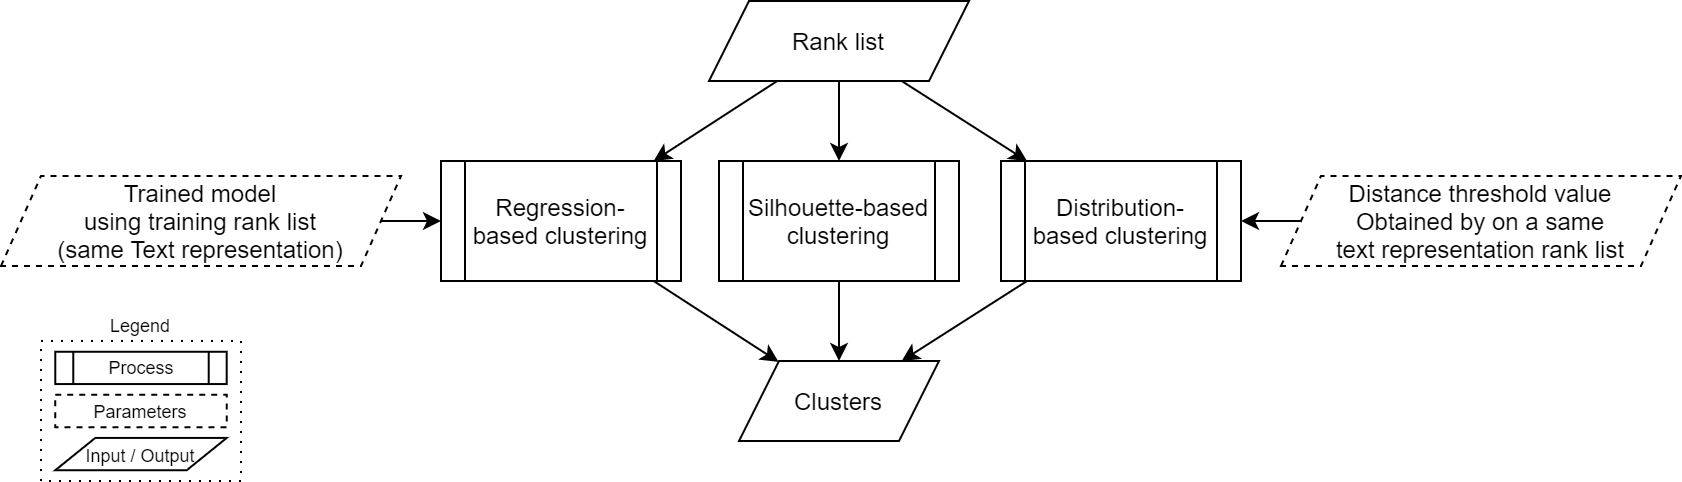

The diagram above was exported from draw.io. Its source (the exported page's mxGraphModel, read from the mxfile embedded in the PNG):
<mxGraphModel dx="1422" dy="862" grid="1" gridSize="10" guides="1" tooltips="1" connect="1" arrows="1" fold="1" page="1" pageScale="1" pageWidth="827" pageHeight="1169" math="0" shadow="0">
  <root>
    <mxCell id="WIyWlLk6GJQsqaUBKTNV-0" />
    <mxCell id="WIyWlLk6GJQsqaUBKTNV-1" parent="WIyWlLk6GJQsqaUBKTNV-0" />
    <mxCell id="5JxEQk_u4nURlZdw6SPH-13" value="Silhouette-based clustering" style="shape=process;whiteSpace=wrap;html=1;backgroundOutline=1;" parent="WIyWlLk6GJQsqaUBKTNV-1" vertex="1">
      <mxGeometry x="519" y="960" width="120" height="60" as="geometry" />
    </mxCell>
    <mxCell id="5JxEQk_u4nURlZdw6SPH-19" value="&lt;span&gt;Clusters&lt;/span&gt;" style="shape=parallelogram;perimeter=parallelogramPerimeter;whiteSpace=wrap;html=1;fixedSize=1;" parent="WIyWlLk6GJQsqaUBKTNV-1" vertex="1">
      <mxGeometry x="529" y="1060" width="100" height="40" as="geometry" />
    </mxCell>
    <mxCell id="5JxEQk_u4nURlZdw6SPH-29" value="&lt;span&gt;Rank list&lt;/span&gt;" style="shape=parallelogram;perimeter=parallelogramPerimeter;whiteSpace=wrap;html=1;fixedSize=1;" parent="WIyWlLk6GJQsqaUBKTNV-1" vertex="1">
      <mxGeometry x="514" y="880" width="130" height="40" as="geometry" />
    </mxCell>
    <mxCell id="5JxEQk_u4nURlZdw6SPH-33" value="" style="endArrow=classic;html=1;" parent="WIyWlLk6GJQsqaUBKTNV-1" source="5JxEQk_u4nURlZdw6SPH-29" target="5JxEQk_u4nURlZdw6SPH-13" edge="1">
      <mxGeometry x="228" y="255" width="50" height="50" as="geometry">
        <mxPoint x="278" y="779" as="sourcePoint" />
        <mxPoint x="328" y="729" as="targetPoint" />
      </mxGeometry>
    </mxCell>
    <mxCell id="5JxEQk_u4nURlZdw6SPH-34" value="" style="endArrow=classic;html=1;" parent="WIyWlLk6GJQsqaUBKTNV-1" source="5JxEQk_u4nURlZdw6SPH-13" target="5JxEQk_u4nURlZdw6SPH-19" edge="1">
      <mxGeometry x="228" y="255" width="50" height="50" as="geometry">
        <mxPoint x="338" y="1119" as="sourcePoint" />
        <mxPoint x="388" y="1069" as="targetPoint" />
      </mxGeometry>
    </mxCell>
    <mxCell id="5JxEQk_u4nURlZdw6SPH-60" value="Regression-based clustering" style="shape=process;whiteSpace=wrap;html=1;backgroundOutline=1;" parent="WIyWlLk6GJQsqaUBKTNV-1" vertex="1">
      <mxGeometry x="380" y="960" width="120" height="60" as="geometry" />
    </mxCell>
    <mxCell id="5JxEQk_u4nURlZdw6SPH-62" value="" style="endArrow=classic;html=1;" parent="WIyWlLk6GJQsqaUBKTNV-1" source="5JxEQk_u4nURlZdw6SPH-60" target="5JxEQk_u4nURlZdw6SPH-19" edge="1">
      <mxGeometry x="228" y="255" width="50" height="50" as="geometry">
        <mxPoint x="348" y="1145" as="sourcePoint" />
        <mxPoint x="398" y="1095" as="targetPoint" />
      </mxGeometry>
    </mxCell>
    <mxCell id="5JxEQk_u4nURlZdw6SPH-63" value="" style="endArrow=classic;html=1;" parent="WIyWlLk6GJQsqaUBKTNV-1" source="5JxEQk_u4nURlZdw6SPH-29" target="5JxEQk_u4nURlZdw6SPH-60" edge="1">
      <mxGeometry x="228" y="255" width="50" height="50" as="geometry">
        <mxPoint x="378" y="955" as="sourcePoint" />
        <mxPoint x="428" y="905" as="targetPoint" />
      </mxGeometry>
    </mxCell>
    <mxCell id="5JxEQk_u4nURlZdw6SPH-64" value="" style="endArrow=classic;html=1;" parent="WIyWlLk6GJQsqaUBKTNV-1" source="5JxEQk_u4nURlZdw6SPH-65" target="5JxEQk_u4nURlZdw6SPH-60" edge="1">
      <mxGeometry x="207" y="255" width="50" height="50" as="geometry">
        <mxPoint x="404" y="945" as="sourcePoint" />
        <mxPoint x="327" y="945" as="targetPoint" />
      </mxGeometry>
    </mxCell>
    <mxCell id="5JxEQk_u4nURlZdw6SPH-65" value="&lt;span&gt;Trained model&lt;br&gt;using training rank list&lt;br&gt;(same Text representation)&lt;br&gt;&lt;/span&gt;" style="shape=parallelogram;perimeter=parallelogramPerimeter;whiteSpace=wrap;html=1;fixedSize=1;dashed=1;" parent="WIyWlLk6GJQsqaUBKTNV-1" vertex="1">
      <mxGeometry x="160" y="967.5" width="200" height="45" as="geometry" />
    </mxCell>
    <mxCell id="5JxEQk_u4nURlZdw6SPH-76" value="" style="group;fontSize=9;" parent="WIyWlLk6GJQsqaUBKTNV-1" vertex="1" connectable="0">
      <mxGeometry x="180" y="1050" width="100" height="70" as="geometry" />
    </mxCell>
    <mxCell id="5JxEQk_u4nURlZdw6SPH-75" value="Legend" style="rounded=0;whiteSpace=wrap;html=1;dashed=1;fontSize=9;align=center;fillColor=none;dashPattern=1 4;verticalAlign=bottom;labelPosition=center;verticalLabelPosition=top;" parent="5JxEQk_u4nURlZdw6SPH-76" vertex="1">
      <mxGeometry width="100" height="70" as="geometry" />
    </mxCell>
    <mxCell id="5JxEQk_u4nURlZdw6SPH-72" value="Parameters" style="text;html=1;fillColor=none;align=center;verticalAlign=middle;whiteSpace=wrap;rounded=0;dashed=1;strokeColor=#000000;fontSize=9;spacingLeft=0;" parent="5JxEQk_u4nURlZdw6SPH-76" vertex="1">
      <mxGeometry x="7.142857142857143" y="26.923076923076923" width="85.71428571428572" height="16.153846153846153" as="geometry" />
    </mxCell>
    <mxCell id="5JxEQk_u4nURlZdw6SPH-73" value="Process" style="shape=process;whiteSpace=wrap;html=1;backgroundOutline=1;fontSize=9;" parent="5JxEQk_u4nURlZdw6SPH-76" vertex="1">
      <mxGeometry x="7.142857142857143" y="5.384615384615384" width="85.71428571428572" height="16.153846153846153" as="geometry" />
    </mxCell>
    <mxCell id="5JxEQk_u4nURlZdw6SPH-74" value="&lt;span style=&quot;font-size: 9px;&quot;&gt;Input / Output&lt;/span&gt;" style="shape=parallelogram;perimeter=parallelogramPerimeter;whiteSpace=wrap;html=1;fixedSize=1;fontSize=9;" parent="5JxEQk_u4nURlZdw6SPH-76" vertex="1">
      <mxGeometry x="7.142857142857143" y="48.46153846153846" width="85.71428571428572" height="16.153846153846153" as="geometry" />
    </mxCell>
    <mxCell id="ANr4CLT1Wbhk0UAFPR_6-0" value="Distribution-based clustering" style="shape=process;whiteSpace=wrap;html=1;backgroundOutline=1;" parent="WIyWlLk6GJQsqaUBKTNV-1" vertex="1">
      <mxGeometry x="660" y="960" width="120" height="60" as="geometry" />
    </mxCell>
    <mxCell id="ANr4CLT1Wbhk0UAFPR_6-1" value="" style="endArrow=classic;html=1;" parent="WIyWlLk6GJQsqaUBKTNV-1" source="5JxEQk_u4nURlZdw6SPH-29" target="ANr4CLT1Wbhk0UAFPR_6-0" edge="1">
      <mxGeometry x="238" y="265" width="50" height="50" as="geometry">
        <mxPoint x="626.4444444444446" y="955" as="sourcePoint" />
        <mxPoint x="691.3333333333335" y="995" as="targetPoint" />
      </mxGeometry>
    </mxCell>
    <mxCell id="ANr4CLT1Wbhk0UAFPR_6-2" value="" style="endArrow=classic;html=1;" parent="WIyWlLk6GJQsqaUBKTNV-1" source="ANr4CLT1Wbhk0UAFPR_6-0" target="5JxEQk_u4nURlZdw6SPH-19" edge="1">
      <mxGeometry x="248" y="275" width="50" height="50" as="geometry">
        <mxPoint x="594" y="955" as="sourcePoint" />
        <mxPoint x="594" y="995" as="targetPoint" />
      </mxGeometry>
    </mxCell>
    <mxCell id="ANr4CLT1Wbhk0UAFPR_6-5" value="&lt;span&gt;Distance threshold value&lt;br&gt;Obtained by on a same&lt;br&gt;text representation rank list&lt;br&gt;&lt;/span&gt;" style="shape=parallelogram;perimeter=parallelogramPerimeter;whiteSpace=wrap;html=1;fixedSize=1;dashed=1;" parent="WIyWlLk6GJQsqaUBKTNV-1" vertex="1">
      <mxGeometry x="800" y="967.5" width="200" height="45" as="geometry" />
    </mxCell>
    <mxCell id="ANr4CLT1Wbhk0UAFPR_6-6" value="" style="endArrow=classic;html=1;" parent="WIyWlLk6GJQsqaUBKTNV-1" source="ANr4CLT1Wbhk0UAFPR_6-5" target="ANr4CLT1Wbhk0UAFPR_6-0" edge="1">
      <mxGeometry width="50" height="50" relative="1" as="geometry">
        <mxPoint x="760" y="1110" as="sourcePoint" />
        <mxPoint x="810" y="1060" as="targetPoint" />
      </mxGeometry>
    </mxCell>
  </root>
</mxGraphModel>